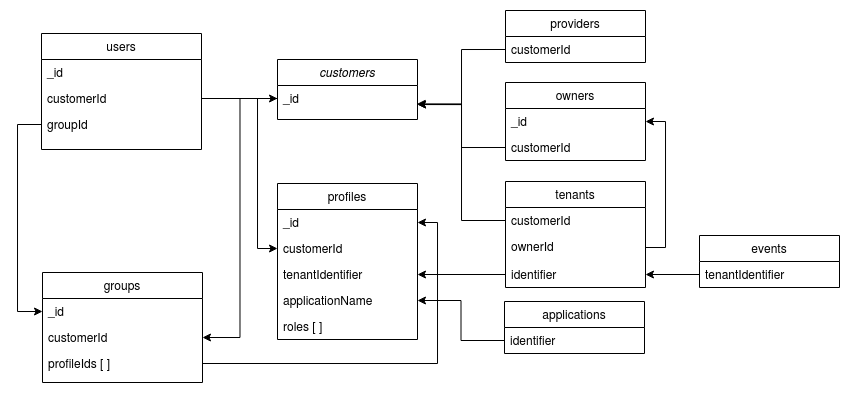

The diagram above was exported from draw.io. Its source (the exported page's mxGraphModel, read from the mxfile embedded in the PNG):
<mxGraphModel dx="775" dy="461" grid="1" gridSize="10" guides="1" tooltips="1" connect="1" arrows="1" fold="1" page="1" pageScale="1" pageWidth="827" pageHeight="1169" math="0" shadow="0">
  <root>
    <mxCell id="WIyWlLk6GJQsqaUBKTNV-0" />
    <mxCell id="WIyWlLk6GJQsqaUBKTNV-1" parent="WIyWlLk6GJQsqaUBKTNV-0" />
    <mxCell id="zkfFHV4jXpPFQw0GAbJ--0" value="customers" style="swimlane;fontStyle=2;align=center;verticalAlign=top;childLayout=stackLayout;horizontal=1;startSize=26;horizontalStack=0;resizeParent=1;resizeLast=0;collapsible=1;marginBottom=0;rounded=0;shadow=0;strokeWidth=1;" parent="WIyWlLk6GJQsqaUBKTNV-1" vertex="1">
      <mxGeometry x="560" y="160" width="140" height="60" as="geometry">
        <mxRectangle x="230" y="140" width="160" height="26" as="alternateBounds" />
      </mxGeometry>
    </mxCell>
    <mxCell id="zkfFHV4jXpPFQw0GAbJ--1" value="_id" style="text;align=left;verticalAlign=top;spacingLeft=4;spacingRight=4;overflow=hidden;rotatable=0;points=[[0,0.5],[1,0.5]];portConstraint=eastwest;" parent="zkfFHV4jXpPFQw0GAbJ--0" vertex="1">
      <mxGeometry y="26" width="140" height="26" as="geometry" />
    </mxCell>
    <mxCell id="zkfFHV4jXpPFQw0GAbJ--6" value="users" style="swimlane;fontStyle=0;align=center;verticalAlign=top;childLayout=stackLayout;horizontal=1;startSize=26;horizontalStack=0;resizeParent=1;resizeLast=0;collapsible=1;marginBottom=0;rounded=0;shadow=0;strokeWidth=1;" parent="WIyWlLk6GJQsqaUBKTNV-1" vertex="1">
      <mxGeometry x="324" y="134" width="160" height="116" as="geometry">
        <mxRectangle x="130" y="380" width="160" height="26" as="alternateBounds" />
      </mxGeometry>
    </mxCell>
    <mxCell id="zkfFHV4jXpPFQw0GAbJ--7" value="_id" style="text;align=left;verticalAlign=top;spacingLeft=4;spacingRight=4;overflow=hidden;rotatable=0;points=[[0,0.5],[1,0.5]];portConstraint=eastwest;" parent="zkfFHV4jXpPFQw0GAbJ--6" vertex="1">
      <mxGeometry y="26" width="160" height="26" as="geometry" />
    </mxCell>
    <mxCell id="zkfFHV4jXpPFQw0GAbJ--11" value="customerId" style="text;align=left;verticalAlign=top;spacingLeft=4;spacingRight=4;overflow=hidden;rotatable=0;points=[[0,0.5],[1,0.5]];portConstraint=eastwest;" parent="zkfFHV4jXpPFQw0GAbJ--6" vertex="1">
      <mxGeometry y="52" width="160" height="26" as="geometry" />
    </mxCell>
    <mxCell id="zkfFHV4jXpPFQw0GAbJ--8" value="groupId" style="text;align=left;verticalAlign=top;spacingLeft=4;spacingRight=4;overflow=hidden;rotatable=0;points=[[0,0.5],[1,0.5]];portConstraint=eastwest;rounded=0;shadow=0;html=0;" parent="zkfFHV4jXpPFQw0GAbJ--6" vertex="1">
      <mxGeometry y="78" width="160" height="26" as="geometry" />
    </mxCell>
    <mxCell id="zkfFHV4jXpPFQw0GAbJ--13" value="groups" style="swimlane;fontStyle=0;align=center;verticalAlign=top;childLayout=stackLayout;horizontal=1;startSize=26;horizontalStack=0;resizeParent=1;resizeLast=0;collapsible=1;marginBottom=0;rounded=0;shadow=0;strokeWidth=1;" parent="WIyWlLk6GJQsqaUBKTNV-1" vertex="1">
      <mxGeometry x="325" y="373" width="160" height="110" as="geometry">
        <mxRectangle x="340" y="380" width="170" height="26" as="alternateBounds" />
      </mxGeometry>
    </mxCell>
    <mxCell id="zkfFHV4jXpPFQw0GAbJ--14" value="_id" style="text;align=left;verticalAlign=top;spacingLeft=4;spacingRight=4;overflow=hidden;rotatable=0;points=[[0,0.5],[1,0.5]];portConstraint=eastwest;" parent="zkfFHV4jXpPFQw0GAbJ--13" vertex="1">
      <mxGeometry y="26" width="160" height="26" as="geometry" />
    </mxCell>
    <mxCell id="B2Q2kAZTyRJEedC7tFNQ-3" value="customerId" style="text;align=left;verticalAlign=top;spacingLeft=4;spacingRight=4;overflow=hidden;rotatable=0;points=[[0,0.5],[1,0.5]];portConstraint=eastwest;rounded=0;shadow=0;html=0;" parent="zkfFHV4jXpPFQw0GAbJ--13" vertex="1">
      <mxGeometry y="52" width="160" height="26" as="geometry" />
    </mxCell>
    <mxCell id="B2Q2kAZTyRJEedC7tFNQ-2" value="profileIds [ ]" style="text;align=left;verticalAlign=top;spacingLeft=4;spacingRight=4;overflow=hidden;rotatable=0;points=[[0,0.5],[1,0.5]];portConstraint=eastwest;rounded=0;shadow=0;html=0;" parent="zkfFHV4jXpPFQw0GAbJ--13" vertex="1">
      <mxGeometry y="78" width="160" height="26" as="geometry" />
    </mxCell>
    <mxCell id="zkfFHV4jXpPFQw0GAbJ--17" value="profiles" style="swimlane;fontStyle=0;align=center;verticalAlign=top;childLayout=stackLayout;horizontal=1;startSize=26;horizontalStack=0;resizeParent=1;resizeLast=0;collapsible=1;marginBottom=0;rounded=0;shadow=0;strokeWidth=1;" parent="WIyWlLk6GJQsqaUBKTNV-1" vertex="1">
      <mxGeometry x="560" y="284" width="140" height="156" as="geometry">
        <mxRectangle x="560" y="284" width="160" height="26" as="alternateBounds" />
      </mxGeometry>
    </mxCell>
    <mxCell id="zkfFHV4jXpPFQw0GAbJ--18" value="_id" style="text;align=left;verticalAlign=top;spacingLeft=4;spacingRight=4;overflow=hidden;rotatable=0;points=[[0,0.5],[1,0.5]];portConstraint=eastwest;" parent="zkfFHV4jXpPFQw0GAbJ--17" vertex="1">
      <mxGeometry y="26" width="140" height="26" as="geometry" />
    </mxCell>
    <mxCell id="zkfFHV4jXpPFQw0GAbJ--20" value="customerId" style="text;align=left;verticalAlign=top;spacingLeft=4;spacingRight=4;overflow=hidden;rotatable=0;points=[[0,0.5],[1,0.5]];portConstraint=eastwest;rounded=0;shadow=0;html=0;" parent="zkfFHV4jXpPFQw0GAbJ--17" vertex="1">
      <mxGeometry y="52" width="140" height="26" as="geometry" />
    </mxCell>
    <mxCell id="zkfFHV4jXpPFQw0GAbJ--19" value="tenantIdentifier" style="text;align=left;verticalAlign=top;spacingLeft=4;spacingRight=4;overflow=hidden;rotatable=0;points=[[0,0.5],[1,0.5]];portConstraint=eastwest;rounded=0;shadow=0;html=0;" parent="zkfFHV4jXpPFQw0GAbJ--17" vertex="1">
      <mxGeometry y="78" width="140" height="26" as="geometry" />
    </mxCell>
    <mxCell id="zkfFHV4jXpPFQw0GAbJ--24" value="applicationName" style="text;align=left;verticalAlign=top;spacingLeft=4;spacingRight=4;overflow=hidden;rotatable=0;points=[[0,0.5],[1,0.5]];portConstraint=eastwest;" parent="zkfFHV4jXpPFQw0GAbJ--17" vertex="1">
      <mxGeometry y="104" width="140" height="26" as="geometry" />
    </mxCell>
    <mxCell id="zkfFHV4jXpPFQw0GAbJ--25" value="roles [ ]" style="text;align=left;verticalAlign=top;spacingLeft=4;spacingRight=4;overflow=hidden;rotatable=0;points=[[0,0.5],[1,0.5]];portConstraint=eastwest;" parent="zkfFHV4jXpPFQw0GAbJ--17" vertex="1">
      <mxGeometry y="130" width="140" height="26" as="geometry" />
    </mxCell>
    <mxCell id="B2Q2kAZTyRJEedC7tFNQ-6" style="edgeStyle=orthogonalEdgeStyle;rounded=0;orthogonalLoop=1;jettySize=auto;html=1;exitX=1;exitY=0.5;exitDx=0;exitDy=0;entryX=1;entryY=0.25;entryDx=0;entryDy=0;" parent="WIyWlLk6GJQsqaUBKTNV-1" source="B2Q2kAZTyRJEedC7tFNQ-2" target="zkfFHV4jXpPFQw0GAbJ--17" edge="1">
      <mxGeometry relative="1" as="geometry" />
    </mxCell>
    <mxCell id="B2Q2kAZTyRJEedC7tFNQ-8" style="edgeStyle=orthogonalEdgeStyle;rounded=0;orthogonalLoop=1;jettySize=auto;html=1;exitX=0;exitY=0.5;exitDx=0;exitDy=0;entryX=0;entryY=0.5;entryDx=0;entryDy=0;" parent="WIyWlLk6GJQsqaUBKTNV-1" source="zkfFHV4jXpPFQw0GAbJ--8" target="zkfFHV4jXpPFQw0GAbJ--14" edge="1">
      <mxGeometry relative="1" as="geometry">
        <Array as="points">
          <mxPoint x="300" y="225" />
          <mxPoint x="300" y="412" />
        </Array>
      </mxGeometry>
    </mxCell>
    <mxCell id="B2Q2kAZTyRJEedC7tFNQ-9" style="edgeStyle=orthogonalEdgeStyle;rounded=0;orthogonalLoop=1;jettySize=auto;html=1;exitX=1;exitY=0.5;exitDx=0;exitDy=0;entryX=0;entryY=0.5;entryDx=0;entryDy=0;endArrow=classic;endFill=1;" parent="WIyWlLk6GJQsqaUBKTNV-1" source="zkfFHV4jXpPFQw0GAbJ--11" target="zkfFHV4jXpPFQw0GAbJ--1" edge="1">
      <mxGeometry relative="1" as="geometry" />
    </mxCell>
    <mxCell id="B2Q2kAZTyRJEedC7tFNQ-10" style="edgeStyle=orthogonalEdgeStyle;rounded=0;orthogonalLoop=1;jettySize=auto;html=1;exitX=0;exitY=0.5;exitDx=0;exitDy=0;entryX=0;entryY=0.5;entryDx=0;entryDy=0;" parent="WIyWlLk6GJQsqaUBKTNV-1" source="zkfFHV4jXpPFQw0GAbJ--1" target="zkfFHV4jXpPFQw0GAbJ--20" edge="1">
      <mxGeometry relative="1" as="geometry" />
    </mxCell>
    <mxCell id="B2Q2kAZTyRJEedC7tFNQ-11" style="edgeStyle=orthogonalEdgeStyle;rounded=0;orthogonalLoop=1;jettySize=auto;html=1;exitX=0;exitY=0.5;exitDx=0;exitDy=0;entryX=1;entryY=0.5;entryDx=0;entryDy=0;" parent="WIyWlLk6GJQsqaUBKTNV-1" source="zkfFHV4jXpPFQw0GAbJ--1" target="B2Q2kAZTyRJEedC7tFNQ-3" edge="1">
      <mxGeometry relative="1" as="geometry" />
    </mxCell>
    <mxCell id="B2Q2kAZTyRJEedC7tFNQ-15" value="applications" style="swimlane;fontStyle=0;childLayout=stackLayout;horizontal=1;startSize=26;fillColor=none;horizontalStack=0;resizeParent=1;resizeParentMax=0;resizeLast=0;collapsible=1;marginBottom=0;" parent="WIyWlLk6GJQsqaUBKTNV-1" vertex="1">
      <mxGeometry x="787" y="402" width="140" height="52" as="geometry" />
    </mxCell>
    <mxCell id="B2Q2kAZTyRJEedC7tFNQ-16" value="identifier" style="text;strokeColor=none;fillColor=none;align=left;verticalAlign=top;spacingLeft=4;spacingRight=4;overflow=hidden;rotatable=0;points=[[0,0.5],[1,0.5]];portConstraint=eastwest;" parent="B2Q2kAZTyRJEedC7tFNQ-15" vertex="1">
      <mxGeometry y="26" width="140" height="26" as="geometry" />
    </mxCell>
    <mxCell id="B2Q2kAZTyRJEedC7tFNQ-20" style="edgeStyle=orthogonalEdgeStyle;rounded=0;orthogonalLoop=1;jettySize=auto;html=1;exitX=0;exitY=0.5;exitDx=0;exitDy=0;entryX=1;entryY=0.5;entryDx=0;entryDy=0;endArrow=classic;endFill=1;" parent="WIyWlLk6GJQsqaUBKTNV-1" source="B2Q2kAZTyRJEedC7tFNQ-16" target="zkfFHV4jXpPFQw0GAbJ--24" edge="1">
      <mxGeometry relative="1" as="geometry" />
    </mxCell>
    <mxCell id="B2Q2kAZTyRJEedC7tFNQ-21" value="tenants" style="swimlane;fontStyle=0;childLayout=stackLayout;horizontal=1;startSize=26;fillColor=none;horizontalStack=0;resizeParent=1;resizeParentMax=0;resizeLast=0;collapsible=1;marginBottom=0;" parent="WIyWlLk6GJQsqaUBKTNV-1" vertex="1">
      <mxGeometry x="788" y="282" width="140" height="106" as="geometry" />
    </mxCell>
    <mxCell id="B2Q2kAZTyRJEedC7tFNQ-40" value="customerId" style="text;strokeColor=none;fillColor=none;align=left;verticalAlign=top;spacingLeft=4;spacingRight=4;overflow=hidden;rotatable=0;points=[[0,0.5],[1,0.5]];portConstraint=eastwest;" parent="B2Q2kAZTyRJEedC7tFNQ-21" vertex="1">
      <mxGeometry y="26" width="140" height="26" as="geometry" />
    </mxCell>
    <mxCell id="B2Q2kAZTyRJEedC7tFNQ-22" value="ownerId" style="text;strokeColor=none;fillColor=none;align=left;verticalAlign=top;spacingLeft=4;spacingRight=4;overflow=hidden;rotatable=0;points=[[0,0.5],[1,0.5]];portConstraint=eastwest;" parent="B2Q2kAZTyRJEedC7tFNQ-21" vertex="1">
      <mxGeometry y="52" width="140" height="28" as="geometry" />
    </mxCell>
    <mxCell id="B2Q2kAZTyRJEedC7tFNQ-41" value="identifier" style="text;strokeColor=none;fillColor=none;align=left;verticalAlign=top;spacingLeft=4;spacingRight=4;overflow=hidden;rotatable=0;points=[[0,0.5],[1,0.5]];portConstraint=eastwest;" parent="B2Q2kAZTyRJEedC7tFNQ-21" vertex="1">
      <mxGeometry y="80" width="140" height="26" as="geometry" />
    </mxCell>
    <mxCell id="B2Q2kAZTyRJEedC7tFNQ-25" style="edgeStyle=orthogonalEdgeStyle;rounded=0;orthogonalLoop=1;jettySize=auto;html=1;exitX=0;exitY=0.5;exitDx=0;exitDy=0;entryX=1;entryY=0.5;entryDx=0;entryDy=0;endArrow=classic;endFill=1;" parent="WIyWlLk6GJQsqaUBKTNV-1" source="B2Q2kAZTyRJEedC7tFNQ-41" target="zkfFHV4jXpPFQw0GAbJ--19" edge="1">
      <mxGeometry relative="1" as="geometry" />
    </mxCell>
    <mxCell id="B2Q2kAZTyRJEedC7tFNQ-26" value="events" style="swimlane;fontStyle=0;childLayout=stackLayout;horizontal=1;startSize=26;fillColor=none;horizontalStack=0;resizeParent=1;resizeParentMax=0;resizeLast=0;collapsible=1;marginBottom=0;" parent="WIyWlLk6GJQsqaUBKTNV-1" vertex="1">
      <mxGeometry x="982" y="336" width="140" height="52" as="geometry" />
    </mxCell>
    <mxCell id="B2Q2kAZTyRJEedC7tFNQ-27" value="tenantIdentifier" style="text;strokeColor=none;fillColor=none;align=left;verticalAlign=top;spacingLeft=4;spacingRight=4;overflow=hidden;rotatable=0;points=[[0,0.5],[1,0.5]];portConstraint=eastwest;" parent="B2Q2kAZTyRJEedC7tFNQ-26" vertex="1">
      <mxGeometry y="26" width="140" height="26" as="geometry" />
    </mxCell>
    <mxCell id="B2Q2kAZTyRJEedC7tFNQ-30" style="edgeStyle=orthogonalEdgeStyle;rounded=0;orthogonalLoop=1;jettySize=auto;html=1;exitX=0;exitY=0.5;exitDx=0;exitDy=0;entryX=1;entryY=0.5;entryDx=0;entryDy=0;endArrow=classic;endFill=1;" parent="WIyWlLk6GJQsqaUBKTNV-1" source="B2Q2kAZTyRJEedC7tFNQ-27" target="B2Q2kAZTyRJEedC7tFNQ-41" edge="1">
      <mxGeometry relative="1" as="geometry" />
    </mxCell>
    <mxCell id="B2Q2kAZTyRJEedC7tFNQ-31" value="owners" style="swimlane;fontStyle=0;childLayout=stackLayout;horizontal=1;startSize=26;fillColor=none;horizontalStack=0;resizeParent=1;resizeParentMax=0;resizeLast=0;collapsible=1;marginBottom=0;" parent="WIyWlLk6GJQsqaUBKTNV-1" vertex="1">
      <mxGeometry x="788" y="183" width="140" height="78" as="geometry" />
    </mxCell>
    <mxCell id="B2Q2kAZTyRJEedC7tFNQ-42" value="_id" style="text;strokeColor=none;fillColor=none;align=left;verticalAlign=top;spacingLeft=4;spacingRight=4;overflow=hidden;rotatable=0;points=[[0,0.5],[1,0.5]];portConstraint=eastwest;" parent="B2Q2kAZTyRJEedC7tFNQ-31" vertex="1">
      <mxGeometry y="26" width="140" height="26" as="geometry" />
    </mxCell>
    <mxCell id="B2Q2kAZTyRJEedC7tFNQ-32" value="customerId" style="text;strokeColor=none;fillColor=none;align=left;verticalAlign=top;spacingLeft=4;spacingRight=4;overflow=hidden;rotatable=0;points=[[0,0.5],[1,0.5]];portConstraint=eastwest;" parent="B2Q2kAZTyRJEedC7tFNQ-31" vertex="1">
      <mxGeometry y="52" width="140" height="26" as="geometry" />
    </mxCell>
    <mxCell id="B2Q2kAZTyRJEedC7tFNQ-35" style="edgeStyle=orthogonalEdgeStyle;rounded=0;orthogonalLoop=1;jettySize=auto;html=1;exitX=0;exitY=0.5;exitDx=0;exitDy=0;entryX=1;entryY=0.75;entryDx=0;entryDy=0;endArrow=classic;endFill=1;" parent="WIyWlLk6GJQsqaUBKTNV-1" source="B2Q2kAZTyRJEedC7tFNQ-32" target="zkfFHV4jXpPFQw0GAbJ--0" edge="1">
      <mxGeometry relative="1" as="geometry" />
    </mxCell>
    <mxCell id="B2Q2kAZTyRJEedC7tFNQ-36" value="providers" style="swimlane;fontStyle=0;childLayout=stackLayout;horizontal=1;startSize=26;fillColor=none;horizontalStack=0;resizeParent=1;resizeParentMax=0;resizeLast=0;collapsible=1;marginBottom=0;" parent="WIyWlLk6GJQsqaUBKTNV-1" vertex="1">
      <mxGeometry x="788" y="111" width="140" height="52" as="geometry" />
    </mxCell>
    <mxCell id="B2Q2kAZTyRJEedC7tFNQ-37" value="customerId" style="text;strokeColor=none;fillColor=none;align=left;verticalAlign=top;spacingLeft=4;spacingRight=4;overflow=hidden;rotatable=0;points=[[0,0.5],[1,0.5]];portConstraint=eastwest;" parent="B2Q2kAZTyRJEedC7tFNQ-36" vertex="1">
      <mxGeometry y="26" width="140" height="26" as="geometry" />
    </mxCell>
    <mxCell id="B2Q2kAZTyRJEedC7tFNQ-39" style="edgeStyle=orthogonalEdgeStyle;rounded=0;orthogonalLoop=1;jettySize=auto;html=1;exitX=0;exitY=0.5;exitDx=0;exitDy=0;entryX=1.001;entryY=0.733;entryDx=0;entryDy=0;entryPerimeter=0;endArrow=classic;endFill=1;" parent="WIyWlLk6GJQsqaUBKTNV-1" source="B2Q2kAZTyRJEedC7tFNQ-37" target="zkfFHV4jXpPFQw0GAbJ--1" edge="1">
      <mxGeometry relative="1" as="geometry" />
    </mxCell>
    <mxCell id="B2Q2kAZTyRJEedC7tFNQ-43" style="edgeStyle=orthogonalEdgeStyle;rounded=0;orthogonalLoop=1;jettySize=auto;html=1;exitX=1;exitY=0.5;exitDx=0;exitDy=0;entryX=1;entryY=0.5;entryDx=0;entryDy=0;endArrow=classic;endFill=1;" parent="WIyWlLk6GJQsqaUBKTNV-1" source="B2Q2kAZTyRJEedC7tFNQ-22" target="B2Q2kAZTyRJEedC7tFNQ-31" edge="1">
      <mxGeometry relative="1" as="geometry" />
    </mxCell>
    <mxCell id="B2Q2kAZTyRJEedC7tFNQ-44" style="edgeStyle=orthogonalEdgeStyle;rounded=0;orthogonalLoop=1;jettySize=auto;html=1;exitX=0;exitY=0.5;exitDx=0;exitDy=0;entryX=0.997;entryY=0.707;entryDx=0;entryDy=0;entryPerimeter=0;endArrow=classic;endFill=1;" parent="WIyWlLk6GJQsqaUBKTNV-1" source="B2Q2kAZTyRJEedC7tFNQ-40" target="zkfFHV4jXpPFQw0GAbJ--1" edge="1">
      <mxGeometry relative="1" as="geometry" />
    </mxCell>
  </root>
</mxGraphModel>